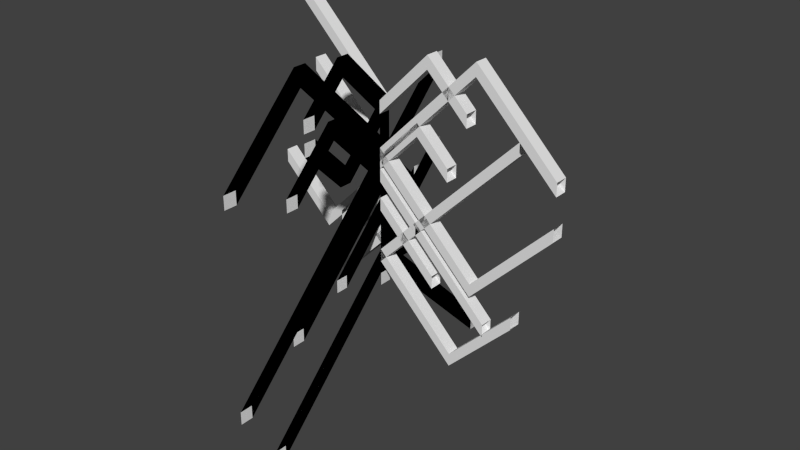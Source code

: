 # Source: Random2.blend  (saved by Blender 2.58.1; exported with 4.5.12 LTS)
import bpy
from mathutils import Matrix  # noqa: F401  (used for matrix-valued properties, if any)

bpy.ops.wm.read_factory_settings(use_empty=True)
scene = bpy.context.scene
scene.name = 'Scene'

# ---- collections
col_collection_1 = bpy.data.collections.new('Collection 1'); scene.collection.children.link(col_collection_1)

# ---- world
world_world = bpy.data.worlds.new('World'); scene.world = world_world
world_world.color = (0.05088, 0.05088, 0.05088)
world_world.use_sun_shadow = False
world_world.sun_shadow_jitter_overblur = 0.0
world_world.cycles.sampling_method = 'MANUAL'
world_world.cycles.sample_map_resolution = 256

# ---- meshes
me_randomtree3 = bpy.data.meshes.new('RandomTree3')
me_randomtree3.from_pydata([(0.0, 0.0, 0.0), (0.0, 2.0, 0.0), (0.0, 2.0, 0.0), (0.0, 3.6, 1.6), (0.0, 3.6, 1.6), (0.0, 2.32, 2.88), (0.0, 2.0, 0.0), (0.0, 0.4, 1.6), (0.0, 0.4, 1.6), (0.0, -0.88, 2.88), (0.0, 2.0, 0.0), (1.6, 0.4, 0.0), (1.6, 0.4, 0.0), (2.88, 1.68, 0.0), (0.0, 2.0, 0.0), (1.6, 3.6, 0.0), (1.6, 3.6, 0.0), (2.88, 2.32, 0.0), (0.0, 2.0, 0.0), (0.0, 0.4, 0.0), (0.0, 2.0, 0.0), (0.0, 0.4, 0.0), (0.0, 0.4, 0.0), (0.0, -0.88, -1.28), (0.0, -0.88, -1.28), (0.0, -1.904, -2.304), (0.0, 0.4, 0.0), (0.0, -0.88, 1.28), (0.0, -0.88, 1.28), (0.0, -1.904, 2.304), (0.0, 0.4, 0.0), (1.28, -0.88, 0.0), (1.28, -0.88, 0.0), (2.304, 0.144, 0.0), (0.0, 0.4, 0.0), (1.28, 1.68, 0.0), (1.28, 1.68, 0.0), (2.304, 2.704, 0.0), (0.0, 0.4, 0.0), (0.0, 1.68, 0.0), (0.0, 0.4, 0.0), (0.0, 1.68, 0.0), (0.0, 1.68, 0.0), (0.0, 2.704, 1.024), (0.0, 2.704, 1.024), (0.0, 1.885, 1.843), (0.0, 1.68, 0.0), (0.0, 0.656, 1.024), (0.0, 0.656, 1.024), (0.0, -0.1632, 1.843), (0.0, 1.68, 0.0), (1.024, 0.656, 0.0), (1.024, 0.656, 0.0), (1.843, -0.1632, 0.0), (0.0, 1.68, 0.0), (-1.024, 0.656, 0.0), (-1.024, 0.656, 0.0), (-1.843, 1.475, 0.0), (0.0, 1.68, 0.0), (0.0, 2.704, 0.0), (0.0, 1.68, 0.0), (0.0, 2.704, 0.0), (0.0, 2.704, 0.0), (0.0, 3.523, 0.8192), (0.0, 3.523, 0.8192), (0.0, 2.868, 1.475), (0.0, 2.704, 0.0), (0.0, 1.885, 0.8192), (0.0, 1.885, 0.8192), (0.0, 2.54, 1.475), (0.0, 2.704, 0.0), (-0.8192, 3.523, 0.0), (-0.8192, 3.523, 0.0), (-1.475, 4.179, 0.0), (0.0, 2.704, 0.0), (0.8192, 3.523, 0.0), (0.8192, 3.523, 0.0), (1.475, 2.868, 0.0), (0.0, 2.704, 0.0), (0.0, 1.885, 0.0), (0.0, 2.704, 0.0), (0.0, 1.885, 0.0), (0.0, 1.885, 0.0), (0.0, 1.229, -0.6554), (0.0, 1.229, -0.6554), (0.0, 1.754, -1.18), (0.0, 1.885, 0.0), (0.0, 2.54, -0.6554), (0.0, 2.54, -0.6554), (0.0, 3.064, -1.18), (0.0, 1.885, 0.0), (-0.6554, 2.54, 0.0), (-0.6554, 2.54, 0.0), (-1.18, 3.064, 0.0), (0.0, 1.885, 0.0), (0.6554, 2.54, 0.0), (0.6554, 2.54, 0.0), (1.18, 2.016, 0.0), (0.0, 1.885, 0.0), (0.0, 1.229, 0.0), (0.0, 1.885, 0.0), (0.0, 1.229, 0.0), (0.0, 1.229, 0.0), (0.0, 0.7052, -0.5243), (0.0, 0.7052, -0.5243), (0.0, 0.2857, -0.9437), (0.0, 1.229, 0.0), (0.0, 0.7052, 0.5243), (0.0, 0.7052, 0.5243), (0.0, 0.2857, 0.9437), (0.0, 1.229, 0.0), (0.5243, 0.7052, 0.0), (0.5243, 0.7052, 0.0), (0.9437, 0.2857, 0.0), (0.0, 1.229, 0.0), (-0.5243, 0.7052, 0.0), (-0.5243, 0.7052, 0.0), (-0.9437, 0.2857, 0.0), (0.0, 1.229, 0.0), (0.0, 0.7052, 0.0), (0.0, 1.229, 0.0), (0.0, 0.7052, 0.0), (0.0, 0.7052, 0.0), (0.0, 0.2857, -0.4194), (0.0, 0.2857, -0.4194), (0.0, 0.6213, -0.755), (0.0, 0.7052, 0.0), (0.0, 1.125, -0.4194), (0.0, 1.125, -0.4194), (0.0, 1.46, -0.755), (0.0, 0.7052, 0.0), (-0.4194, 1.125, 0.0), (-0.4194, 1.125, 0.0), (-0.755, 0.789, 0.0), (0.0, 0.7052, 0.0), (-0.4194, 0.2857, 0.0), (-0.4194, 0.2857, 0.0), (-0.755, -0.04982, 0.0), (0.0, 0.7052, 0.0), (0.0, 0.2857, 0.0), (0.0, 0.7052, 0.0), (0.0, 0.2857, 0.0), (0.0, 0.2857, -0.2), (0.0, 0.7052, -0.2), (0.0, 0.2857, -0.2), (0.0, 0.7052, -0.2), (-0.755, -0.04982, -0.2), (-0.4194, 0.2857, -0.2), (-0.4194, 0.2857, -0.2), (0.0, 0.7052, -0.2), (-0.755, 0.789, -0.2), (-0.4194, 1.125, -0.2), (-0.4194, 1.125, -0.2), (0.0, 0.7052, -0.2), (0.0, 1.46, -0.955), (0.0, 1.125, -0.6194), (0.0, 1.125, -0.6194), (0.0, 0.7052, -0.2), (0.0, 0.6213, -0.955), (0.0, 0.2857, -0.6194), (0.0, 0.2857, -0.6194), (0.0, 0.7052, -0.2), (0.0, 0.7052, -0.2), (0.0, 1.229, -0.2), (0.0, 0.7052, -0.2), (0.0, 1.229, -0.2), (-0.9437, 0.2857, -0.2), (-0.5243, 0.7052, -0.2), (-0.5243, 0.7052, -0.2), (0.0, 1.229, -0.2), (0.9437, 0.2857, -0.2), (0.5243, 0.7052, -0.2), (0.5243, 0.7052, -0.2), (0.0, 1.229, -0.2), (0.0, 0.2857, 0.7437), (0.0, 0.7052, 0.3243), (0.0, 0.7052, 0.3243), (0.0, 1.229, -0.2), (0.0, 0.2857, -1.144), (0.0, 0.7052, -0.7243), (0.0, 0.7052, -0.7243), (0.0, 1.229, -0.2), (0.0, 1.229, -0.2), (0.0, 1.885, -0.2), (0.0, 1.229, -0.2), (0.0, 1.885, -0.2), (1.18, 2.016, -0.2), (0.6554, 2.54, -0.2), (0.6554, 2.54, -0.2), (0.0, 1.885, -0.2), (-1.18, 3.064, -0.2), (-0.6554, 2.54, -0.2), (-0.6554, 2.54, -0.2), (0.0, 1.885, -0.2), (0.0, 3.064, -1.38), (0.0, 2.54, -0.8554), (0.0, 2.54, -0.8554), (0.0, 1.885, -0.2), (0.0, 1.754, -1.38), (0.0, 1.229, -0.8554), (0.0, 1.229, -0.8554), (0.0, 1.885, -0.2), (0.0, 1.885, -0.2), (0.0, 2.704, -0.2), (0.0, 1.885, -0.2), (0.0, 2.704, -0.2), (1.475, 2.868, -0.2), (0.8192, 3.523, -0.2), (0.8192, 3.523, -0.2), (0.0, 2.704, -0.2), (-1.475, 4.179, -0.2), (-0.8192, 3.523, -0.2), (-0.8192, 3.523, -0.2), (0.0, 2.704, -0.2), (0.0, 2.54, 1.275), (0.0, 1.885, 0.6192), (0.0, 1.885, 0.6192), (0.0, 2.704, -0.2), (0.0, 2.868, 1.275), (0.0, 3.523, 0.6192), (0.0, 3.523, 0.6192), (0.0, 2.704, -0.2), (0.0, 2.704, -0.2), (0.0, 1.68, -0.2), (0.0, 2.704, -0.2), (0.0, 1.68, -0.2), (-1.843, 1.475, -0.2), (-1.024, 0.656, -0.2), (-1.024, 0.656, -0.2), (0.0, 1.68, -0.2), (1.843, -0.1632, -0.2), (1.024, 0.656, -0.2), (1.024, 0.656, -0.2), (0.0, 1.68, -0.2), (0.0, -0.1632, 1.643), (0.0, 0.656, 0.824), (0.0, 0.656, 0.824), (0.0, 1.68, -0.2), (0.0, 1.885, 1.643), (0.0, 2.704, 0.824), (0.0, 2.704, 0.824), (0.0, 1.68, -0.2), (0.0, 1.68, -0.2), (0.0, 0.4, -0.2), (0.0, 1.68, -0.2), (0.0, 0.4, -0.2), (2.304, 2.704, -0.2), (1.28, 1.68, -0.2), (1.28, 1.68, -0.2), (0.0, 0.4, -0.2), (2.304, 0.144, -0.2), (1.28, -0.88, -0.2), (1.28, -0.88, -0.2), (0.0, 0.4, -0.2), (0.0, -1.904, 2.104), (0.0, -0.88, 1.08), (0.0, -0.88, 1.08), (0.0, 0.4, -0.2), (0.0, -1.904, -2.504), (0.0, -0.88, -1.48), (0.0, -0.88, -1.48), (0.0, 0.4, -0.2), (0.0, 0.4, -0.2), (0.0, 2.0, -0.2), (0.0, 0.4, -0.2), (0.0, 2.0, -0.2), (2.88, 2.32, -0.2), (1.6, 3.6, -0.2), (1.6, 3.6, -0.2), (0.0, 2.0, -0.2), (2.88, 1.68, -0.2), (1.6, 0.4, -0.2), (1.6, 0.4, -0.2), (0.0, 2.0, -0.2), (0.0, -0.88, 2.68), (0.0, 0.4, 1.4), (0.0, 0.4, 1.4), (0.0, 2.0, -0.2), (0.0, 2.32, 2.68), (0.0, 3.6, 1.4), (0.0, 3.6, 1.4), (0.0, 2.0, -0.2), (0.0, 2.0, -0.2), (0.0, -3.258e-08, -0.2), (0.0, 0.2, -0.2), (0.0, 2.2, -0.2), (0.0, 2.2, -0.2), (0.0, 3.8, 1.4), (0.0, 3.8, 1.4), (0.0, 2.52, 2.68), (0.0, 2.2, -0.2), (0.0, 0.6, 1.4), (0.0, 0.6, 1.4), (0.0, -0.68, 2.68), (0.0, 2.2, -0.2), (1.6, 0.6, -0.2), (1.6, 0.6, -0.2), (2.88, 1.88, -0.2), (0.0, 2.2, -0.2), (1.6, 3.8, -0.2), (1.6, 3.8, -0.2), (2.88, 2.52, -0.2), (0.0, 2.2, -0.2), (0.0, 0.6, -0.2), (0.0, 2.2, -0.2), (0.0, 0.6, -0.2), (0.0, 0.6, -0.2), (0.0, -0.68, -1.48), (0.0, -0.68, -1.48), (0.0, -1.704, -2.504), (0.0, 0.6, -0.2), (0.0, -0.68, 1.08), (0.0, -0.68, 1.08), (0.0, -1.704, 2.104), (0.0, 0.6, -0.2), (1.28, -0.68, -0.2), (1.28, -0.68, -0.2), (2.304, 0.344, -0.2), (0.0, 0.6, -0.2), (1.28, 1.88, -0.2), (1.28, 1.88, -0.2), (2.304, 2.904, -0.2), (0.0, 0.6, -0.2), (0.0, 1.88, -0.2), (0.0, 0.6, -0.2), (0.0, 1.88, -0.2), (0.0, 1.88, -0.2), (0.0, 2.904, 0.824), (0.0, 2.904, 0.824), (0.0, 2.085, 1.643), (0.0, 1.88, -0.2), (0.0, 0.856, 0.824), (0.0, 0.856, 0.824), (0.0, 0.0368, 1.643), (0.0, 1.88, -0.2), (1.024, 0.856, -0.2), (1.024, 0.856, -0.2), (1.843, 0.0368, -0.2), (0.0, 1.88, -0.2), (-1.024, 0.856, -0.2), (-1.024, 0.856, -0.2), (-1.843, 1.675, -0.2), (0.0, 1.88, -0.2), (0.0, 2.904, -0.2), (0.0, 1.88, -0.2), (0.0, 2.904, -0.2), (0.0, 2.904, -0.2), (0.0, 3.723, 0.6192), (0.0, 3.723, 0.6192), (0.0, 3.068, 1.275), (0.0, 2.904, -0.2), (0.0, 2.085, 0.6192), (0.0, 2.085, 0.6192), (0.0, 2.74, 1.275), (0.0, 2.904, -0.2), (-0.8192, 3.723, -0.2), (-0.8192, 3.723, -0.2), (-1.475, 4.379, -0.2), (0.0, 2.904, -0.2), (0.8192, 3.723, -0.2), (0.8192, 3.723, -0.2), (1.475, 3.068, -0.2), (0.0, 2.904, -0.2), (0.0, 2.085, -0.2), (0.0, 2.904, -0.2), (0.0, 2.085, -0.2), (0.0, 2.085, -0.2), (0.0, 1.429, -0.8554), (0.0, 1.429, -0.8554), (0.0, 1.954, -1.38), (0.0, 2.085, -0.2), (0.0, 2.74, -0.8554), (0.0, 2.74, -0.8554), (0.0, 3.264, -1.38), (0.0, 2.085, -0.2), (-0.6554, 2.74, -0.2), (-0.6554, 2.74, -0.2), (-1.18, 3.264, -0.2), (0.0, 2.085, -0.2), (0.6554, 2.74, -0.2), (0.6554, 2.74, -0.2), (1.18, 2.216, -0.2), (0.0, 2.085, -0.2), (0.0, 1.429, -0.2), (0.0, 2.085, -0.2), (0.0, 1.429, -0.2), (0.0, 1.429, -0.2), (0.0, 0.9052, -0.7243), (0.0, 0.9052, -0.7243), (0.0, 0.4857, -1.144), (0.0, 1.429, -0.2), (0.0, 0.9052, 0.3243), (0.0, 0.9052, 0.3243), (0.0, 0.4857, 0.7437), (0.0, 1.429, -0.2), (0.5243, 0.9052, -0.2), (0.5243, 0.9052, -0.2), (0.9437, 0.4857, -0.2), (0.0, 1.429, -0.2), (-0.5243, 0.9052, -0.2), (-0.5243, 0.9052, -0.2), (-0.9437, 0.4857, -0.2), (0.0, 1.429, -0.2), (0.0, 0.9052, -0.2), (0.0, 1.429, -0.2), (0.0, 0.9052, -0.2), (0.0, 0.9052, -0.2), (0.0, 0.4857, -0.6194), (0.0, 0.4857, -0.6194), (0.0, 0.8213, -0.955), (0.0, 0.9052, -0.2), (0.0, 1.325, -0.6194), (0.0, 1.325, -0.6194), (0.0, 1.66, -0.955), (0.0, 0.9052, -0.2), (-0.4194, 1.325, -0.2), (-0.4194, 1.325, -0.2), (-0.755, 0.989, -0.2), (0.0, 0.9052, -0.2), (-0.4194, 0.4857, -0.2), (-0.4194, 0.4857, -0.2), (-0.755, 0.1502, -0.2), (0.0, 0.9052, -0.2), (0.0, 0.4857, -0.2), (0.0, 0.9052, -0.2), (0.0, 0.4857, -0.2), (0.0, 0.4857, -0.2), (0.0, 0.9052, -0.2), (0.0, 0.4857, -0.2), (0.0, 0.9052, -0.2), (-0.755, 0.1502, -0.2), (-0.4194, 0.4857, -0.2), (-0.4194, 0.4857, -0.2), (0.0, 0.9052, -0.2), (-0.755, 0.989, -0.2), (-0.4194, 1.325, -0.2), (-0.4194, 1.325, -0.2), (0.0, 0.9052, -0.2), (0.0, 1.66, -0.955), (0.0, 1.325, -0.6194), (0.0, 1.325, -0.6194), (0.0, 0.9052, -0.2), (0.0, 0.8213, -0.955), (0.0, 0.4857, -0.6194), (0.0, 0.4857, -0.6194), (0.0, 0.9052, -0.2), (0.0, 0.9052, -0.2), (0.0, 1.429, -0.2), (0.0, 0.9052, -0.2), (0.0, 1.429, -0.2), (-0.9437, 0.4857, -0.2), (-0.5243, 0.9052, -0.2), (-0.5243, 0.9052, -0.2), (0.0, 1.429, -0.2), (0.9437, 0.4857, -0.2), (0.5243, 0.9052, -0.2), (0.5243, 0.9052, -0.2), (0.0, 1.429, -0.2), (0.0, 0.4857, 0.7437), (0.0, 0.9052, 0.3243), (0.0, 0.9052, 0.3243), (0.0, 1.429, -0.2), (0.0, 0.4857, -1.144), (0.0, 0.9052, -0.7243), (0.0, 0.9052, -0.7243), (0.0, 1.429, -0.2), (0.0, 1.429, -0.2), (0.0, 2.085, -0.2), (0.0, 1.429, -0.2), (0.0, 2.085, -0.2), (1.18, 2.216, -0.2), (0.6554, 2.74, -0.2), (0.6554, 2.74, -0.2), (0.0, 2.085, -0.2), (-1.18, 3.264, -0.2), (-0.6554, 2.74, -0.2), (-0.6554, 2.74, -0.2), (0.0, 2.085, -0.2), (0.0, 3.264, -1.38), (0.0, 2.74, -0.8554), (0.0, 2.74, -0.8554), (0.0, 2.085, -0.2), (0.0, 1.954, -1.38), (0.0, 1.429, -0.8554), (0.0, 1.429, -0.8554), (0.0, 2.085, -0.2), (0.0, 2.085, -0.2), (0.0, 2.904, -0.2), (0.0, 2.085, -0.2), (0.0, 2.904, -0.2), (1.475, 3.068, -0.2), (0.8192, 3.723, -0.2), (0.8192, 3.723, -0.2), (0.0, 2.904, -0.2), (-1.475, 4.379, -0.2), (-0.8192, 3.723, -0.2), (-0.8192, 3.723, -0.2), (0.0, 2.904, -0.2), (0.0, 2.74, 1.275), (0.0, 2.085, 0.6192), (0.0, 2.085, 0.6192), (0.0, 2.904, -0.2), (0.0, 3.068, 1.275), (0.0, 3.723, 0.6192), (0.0, 3.723, 0.6192), (0.0, 2.904, -0.2), (0.0, 2.904, -0.2), (0.0, 1.88, -0.2), (0.0, 2.904, -0.2), (0.0, 1.88, -0.2), (-1.843, 1.675, -0.2), (-1.024, 0.856, -0.2), (-1.024, 0.856, -0.2), (0.0, 1.88, -0.2), (1.843, 0.0368, -0.2), (1.024, 0.856, -0.2), (1.024, 0.856, -0.2), (0.0, 1.88, -0.2), (0.0, 0.0368, 1.643), (0.0, 0.856, 0.824), (0.0, 0.856, 0.824), (0.0, 1.88, -0.2), (0.0, 2.085, 1.643), (0.0, 2.904, 0.824), (0.0, 2.904, 0.824), (0.0, 1.88, -0.2), (0.0, 1.88, -0.2), (0.0, 0.6, -0.2), (0.0, 1.88, -0.2), (0.0, 0.6, -0.2), (2.304, 2.904, -0.2), (1.28, 1.88, -0.2), (1.28, 1.88, -0.2), (0.0, 0.6, -0.2), (2.304, 0.344, -0.2), (1.28, -0.68, -0.2), (1.28, -0.68, -0.2), (0.0, 0.6, -0.2), (0.0, -1.704, 2.104), (0.0, -0.68, 1.08), (0.0, -0.68, 1.08), (0.0, 0.6, -0.2), (0.0, -1.704, -2.504), (0.0, -0.68, -1.48), (0.0, -0.68, -1.48), (0.0, 0.6, -0.2), (0.0, 0.6, -0.2), (0.0, 2.2, -0.2), (0.0, 0.6, -0.2), (0.0, 2.2, -0.2), (2.88, 2.52, -0.2), (1.6, 3.8, -0.2), (1.6, 3.8, -0.2), (0.0, 2.2, -0.2), (2.88, 1.88, -0.2), (1.6, 0.6, -0.2), (1.6, 0.6, -0.2), (0.0, 2.2, -0.2), (0.0, -0.68, 2.68), (0.0, 0.6, 1.4), (0.0, 0.6, 1.4), (0.0, 2.2, -0.2), (0.0, 2.52, 2.68), (0.0, 3.8, 1.4), (0.0, 3.8, 1.4), (0.0, 2.2, -0.2), (0.0, 2.2, -0.2), (0.0, 0.2, -0.2), (0.0, 0.2, -2.98e-08), (0.0, 2.2, -2.98e-08), (0.0, 2.2, -2.98e-08), (0.0, 3.8, 1.6), (0.0, 3.8, 1.6), (0.0, 2.52, 2.88), (0.0, 2.2, -2.98e-08), (0.0, 0.6, 1.6), (0.0, 0.6, 1.6), (0.0, -0.68, 2.88), (0.0, 2.2, -2.98e-08), (1.6, 0.6, -2.98e-08), (1.6, 0.6, -2.98e-08), (2.88, 1.88, -2.98e-08), (0.0, 2.2, -2.98e-08), (1.6, 3.8, -2.98e-08), (1.6, 3.8, -2.98e-08), (2.88, 2.52, -2.98e-08), (0.0, 2.2, -2.98e-08), (0.0, 0.6, -2.98e-08), (0.0, 2.2, -2.98e-08), (0.0, 0.6, -2.98e-08), (0.0, 0.6, -2.98e-08), (0.0, -0.68, -1.28), (0.0, -0.68, -1.28), (0.0, -1.704, -2.304), (0.0, 0.6, -2.98e-08), (0.0, -0.68, 1.28), (0.0, -0.68, 1.28), (0.0, -1.704, 2.304), (0.0, 0.6, -2.98e-08), (1.28, -0.68, -2.98e-08), (1.28, -0.68, -2.98e-08), (2.304, 0.344, -2.98e-08), (0.0, 0.6, -2.98e-08), (1.28, 1.88, -2.98e-08), (1.28, 1.88, -2.98e-08), (2.304, 2.904, -2.98e-08), (0.0, 0.6, -2.98e-08), (0.0, 1.88, -2.98e-08), (0.0, 0.6, -2.98e-08), (0.0, 1.88, -2.98e-08), (0.0, 1.88, -2.98e-08), (0.0, 2.904, 1.024), (0.0, 2.904, 1.024), (0.0, 2.085, 1.843), (0.0, 1.88, -2.98e-08), (0.0, 0.856, 1.024), (0.0, 0.856, 1.024), (0.0, 0.0368, 1.843), (0.0, 1.88, -2.98e-08), (1.024, 0.856, -2.98e-08), (1.024, 0.856, -2.98e-08), (1.843, 0.0368, -2.98e-08), (0.0, 1.88, -2.98e-08), (-1.024, 0.856, -2.98e-08), (-1.024, 0.856, -2.98e-08), (-1.843, 1.675, -2.98e-08), (0.0, 1.88, -2.98e-08), (0.0, 2.904, -2.98e-08), (0.0, 1.88, -2.98e-08), (0.0, 2.904, -2.98e-08), (0.0, 2.904, -2.98e-08), (0.0, 3.723, 0.8192), (0.0, 3.723, 0.8192), (0.0, 3.068, 1.475), (0.0, 2.904, -2.98e-08), (0.0, 2.085, 0.8192), (0.0, 2.085, 0.8192), (0.0, 2.74, 1.475), (0.0, 2.904, -2.98e-08), (-0.8192, 3.723, -2.98e-08), (-0.8192, 3.723, -2.98e-08), (-1.475, 4.379, -2.98e-08), (0.0, 2.904, -2.98e-08), (0.8192, 3.723, -2.98e-08), (0.8192, 3.723, -2.98e-08), (1.475, 3.068, -2.98e-08), (0.0, 2.904, -2.98e-08), (0.0, 2.085, -2.98e-08), (0.0, 2.904, -2.98e-08), (0.0, 2.085, -2.98e-08), (0.0, 2.085, -2.98e-08), (0.0, 1.429, -0.6554), (0.0, 1.429, -0.6554), (0.0, 1.954, -1.18), (0.0, 2.085, -2.98e-08), (0.0, 2.74, -0.6554), (0.0, 2.74, -0.6554), (0.0, 3.264, -1.18), (0.0, 2.085, -2.98e-08), (-0.6554, 2.74, -2.98e-08), (-0.6554, 2.74, -2.98e-08), (-1.18, 3.264, -2.98e-08), (0.0, 2.085, -2.98e-08), (0.6554, 2.74, -2.98e-08), (0.6554, 2.74, -2.98e-08), (1.18, 2.216, -2.98e-08), (0.0, 2.085, -2.98e-08), (0.0, 1.429, -2.98e-08), (0.0, 2.085, -2.98e-08), (0.0, 1.429, -2.98e-08), (0.0, 1.429, -2.98e-08), (0.0, 0.9052, -0.5243), (0.0, 0.9052, -0.5243), (0.0, 0.4857, -0.9437), (0.0, 1.429, -2.98e-08), (0.0, 0.9052, 0.5243), (0.0, 0.9052, 0.5243), (0.0, 0.4857, 0.9437), (0.0, 1.429, -2.98e-08), (0.5243, 0.9052, -2.98e-08), (0.5243, 0.9052, -2.98e-08), (0.9437, 0.4857, -2.98e-08), (0.0, 1.429, -2.98e-08), (-0.5243, 0.9052, -2.98e-08), (-0.5243, 0.9052, -2.98e-08), (-0.9437, 0.4857, -2.98e-08), (0.0, 1.429, -2.98e-08), (0.0, 0.9052, -2.98e-08), (0.0, 1.429, -2.98e-08), (0.0, 0.9052, -2.98e-08), (0.0, 0.9052, -2.98e-08), (0.0, 0.4857, -0.4194), (0.0, 0.4857, -0.4194), (0.0, 0.8213, -0.755), (0.0, 0.9052, -2.98e-08), (0.0, 1.325, -0.4194), (0.0, 1.325, -0.4194), (0.0, 1.66, -0.755), (0.0, 0.9052, -2.98e-08), (-0.4194, 1.325, -2.98e-08), (-0.4194, 1.325, -2.98e-08), (-0.755, 0.989, -2.98e-08), (0.0, 0.9052, -2.98e-08), (-0.4194, 0.4857, -2.98e-08), (-0.4194, 0.4857, -2.98e-08), (-0.755, 0.1502, -2.98e-08), (0.0, 0.9052, -2.98e-08), (0.0, 0.4857, -2.98e-08), (0.0, 0.9052, -2.98e-08), (0.0, 0.4857, -2.98e-08), (0.0, 0.2857, 2.782e-09), (0.0, 0.7052, 2.782e-09), (0.0, 0.2857, 2.782e-09), (0.0, 0.7052, 2.782e-09), (-0.755, -0.04982, 2.782e-09), (-0.4194, 0.2857, 2.782e-09), (-0.4194, 0.2857, 2.782e-09), (0.0, 0.7052, 2.782e-09), (-0.755, 0.789, 2.782e-09), (-0.4194, 1.125, 2.782e-09), (-0.4194, 1.125, 2.782e-09), (0.0, 0.7052, 2.782e-09), (0.0, 1.46, -0.755), (0.0, 1.125, -0.4194), (0.0, 1.125, -0.4194), (0.0, 0.7052, 2.782e-09), (0.0, 0.6213, -0.755), (0.0, 0.2857, -0.4194), (0.0, 0.2857, -0.4194), (0.0, 0.7052, 2.782e-09), (0.0, 0.7052, 2.782e-09), (0.0, 1.229, 2.782e-09), (0.0, 0.7052, 2.782e-09), (0.0, 1.229, 2.782e-09), (-0.9437, 0.2857, 2.782e-09), (-0.5243, 0.7052, 2.782e-09), (-0.5243, 0.7052, 2.782e-09), (0.0, 1.229, 2.782e-09), (0.9437, 0.2857, 2.782e-09), (0.5243, 0.7052, 2.782e-09), (0.5243, 0.7052, 2.782e-09), (0.0, 1.229, 2.782e-09), (0.0, 0.2857, 0.9437), (0.0, 0.7052, 0.5243), (0.0, 0.7052, 0.5243), (0.0, 1.229, 2.782e-09), (0.0, 0.2857, -0.9437), (0.0, 0.7052, -0.5243), (0.0, 0.7052, -0.5243), (0.0, 1.229, 2.782e-09), (0.0, 1.229, 2.782e-09), (0.0, 1.885, 2.782e-09), (0.0, 1.229, 2.782e-09), (0.0, 1.885, 2.782e-09), (1.18, 2.016, 2.782e-09), (0.6554, 2.54, 2.782e-09), (0.6554, 2.54, 2.782e-09), (0.0, 1.885, 2.782e-09), (-1.18, 3.064, 2.782e-09), (-0.6554, 2.54, 2.782e-09), (-0.6554, 2.54, 2.782e-09), (0.0, 1.885, 2.782e-09), (0.0, 3.064, -1.18), (0.0, 2.54, -0.6554), (0.0, 2.54, -0.6554), (0.0, 1.885, 2.782e-09), (0.0, 1.754, -1.18), (0.0, 1.229, -0.6554), (0.0, 1.229, -0.6554), (0.0, 1.885, 2.782e-09), (0.0, 1.885, 2.782e-09), (0.0, 2.704, 2.782e-09), (0.0, 1.885, 2.782e-09), (0.0, 2.704, 2.782e-09), (1.475, 2.868, 2.782e-09), (0.8192, 3.523, 2.782e-09), (0.8192, 3.523, 2.782e-09), (0.0, 2.704, 2.782e-09), (-1.475, 4.179, 2.782e-09), (-0.8192, 3.523, 2.782e-09), (-0.8192, 3.523, 2.782e-09), (0.0, 2.704, 2.782e-09), (0.0, 2.54, 1.475), (0.0, 1.885, 0.8192), (0.0, 1.885, 0.8192), (0.0, 2.704, 2.782e-09), (0.0, 2.868, 1.475), (0.0, 3.523, 0.8192), (0.0, 3.523, 0.8192), (0.0, 2.704, 2.782e-09), (0.0, 2.704, 2.782e-09), (0.0, 1.68, 2.782e-09), (0.0, 2.704, 2.782e-09), (0.0, 1.68, 2.782e-09), (-1.843, 1.475, 2.782e-09), (-1.024, 0.656, 2.782e-09), (-1.024, 0.656, 2.782e-09), (0.0, 1.68, 2.782e-09), (1.843, -0.1632, 2.782e-09), (1.024, 0.656, 2.782e-09), (1.024, 0.656, 2.782e-09), (0.0, 1.68, 2.782e-09), (0.0, -0.1632, 1.843), (0.0, 0.656, 1.024), (0.0, 0.656, 1.024), (0.0, 1.68, 2.782e-09), (0.0, 1.885, 1.843), (0.0, 2.704, 1.024), (0.0, 2.704, 1.024), (0.0, 1.68, 2.782e-09), (0.0, 1.68, 2.782e-09), (0.0, 0.4, 2.782e-09), (0.0, 1.68, 2.782e-09), (0.0, 0.4, 2.782e-09), (2.304, 2.704, 2.782e-09), (1.28, 1.68, 2.782e-09), (1.28, 1.68, 2.782e-09), (0.0, 0.4, 2.782e-09), (2.304, 0.144, 2.782e-09), (1.28, -0.88, 2.782e-09), (1.28, -0.88, 2.782e-09), (0.0, 0.4, 2.782e-09), (0.0, -1.904, 2.304), (0.0, -0.88, 1.28), (0.0, -0.88, 1.28), (0.0, 0.4, 2.782e-09), (0.0, -1.904, -2.304), (0.0, -0.88, -1.28), (0.0, -0.88, -1.28), (0.0, 0.4, 2.782e-09), (0.0, 0.4, 2.782e-09), (0.0, 2.0, 2.782e-09), (0.0, 0.4, 2.782e-09), (0.0, 2.0, 2.782e-09), (2.88, 2.32, 2.782e-09), (1.6, 3.6, 2.782e-09), (1.6, 3.6, 2.782e-09), (0.0, 2.0, 2.782e-09), (2.88, 1.68, 2.782e-09), (1.6, 0.4, 2.782e-09), (1.6, 0.4, 2.782e-09), (0.0, 2.0, 2.782e-09), (0.0, -0.88, 2.88), (0.0, 0.4, 1.6), (0.0, 0.4, 1.6), (0.0, 2.0, 2.782e-09), (0.0, 2.32, 2.88), (0.0, 3.6, 1.6), (0.0, 3.6, 1.6), (0.0, 2.0, 2.782e-09), (0.0, 2.0, 2.782e-09), (0.0, 0.0, 2.782e-09)], [], [(127, 126, 157, 156), (137, 136, 147, 146), (101, 100, 183, 182), (79, 78, 205, 204), (13, 12, 271, 270), (113, 112, 171, 170), (23, 22, 261, 260), (57, 56, 227, 226), (133, 132, 151, 150), (123, 122, 161, 160), (55, 54, 229, 228), (27, 26, 257, 256), (1, 0, 283, 282), (29, 28, 255, 254), (61, 60, 223, 222), (51, 50, 233, 232), (105, 104, 179, 178), (25, 24, 259, 258), (65, 64, 219, 218), (11, 10, 273, 272), (47, 46, 237, 236), (31, 30, 253, 252), (83, 82, 201, 200), (141, 140, 143, 142), (53, 52, 231, 230), (115, 114, 169, 168), (63, 62, 221, 220), (129, 128, 155, 154), (109, 108, 175, 174), (21, 20, 263, 262), (19, 18, 265, 264), (93, 92, 191, 190), (3, 2, 281, 280), (111, 110, 173, 172), (81, 80, 203, 202), (119, 118, 165, 164), (107, 106, 177, 176), (97, 96, 187, 186), (35, 34, 249, 248), (17, 16, 267, 266), (87, 86, 197, 196), (7, 6, 277, 276), (59, 58, 225, 224), (67, 66, 217, 216), (91, 90, 193, 192), (103, 102, 181, 180), (15, 14, 269, 268), (41, 40, 243, 242), (139, 138, 145, 144), (95, 94, 189, 188), (33, 32, 251, 250), (9, 8, 275, 274), (131, 130, 153, 152), (71, 70, 213, 212), (77, 76, 207, 206), (121, 120, 163, 162), (5, 4, 279, 278), (85, 84, 199, 198), (89, 88, 195, 194), (117, 116, 167, 166), (45, 44, 239, 238), (99, 98, 185, 184), (73, 72, 211, 210), (37, 36, 247, 246), (75, 74, 209, 208), (135, 134, 149, 148), (125, 124, 159, 158), (69, 68, 215, 214), (39, 38, 245, 244), (43, 42, 241, 240), (49, 48, 235, 234), (234, 235, 332, 333), (240, 241, 326, 327), (244, 245, 322, 323), (214, 215, 352, 353), (158, 159, 408, 409), (148, 149, 418, 419), (208, 209, 358, 359), (246, 247, 320, 321), (210, 211, 356, 357), (184, 185, 382, 383), (238, 239, 328, 329), (166, 167, 400, 401), (194, 195, 372, 373), (198, 199, 368, 369), (278, 279, 288, 289), (162, 163, 404, 405), (206, 207, 360, 361), (212, 213, 354, 355), (152, 153, 414, 415), (274, 275, 292, 293), (250, 251, 316, 317), (188, 189, 378, 379), (144, 145, 422, 423), (242, 243, 324, 325), (268, 269, 298, 299), (180, 181, 386, 387), (192, 193, 374, 375), (216, 217, 350, 351), (224, 225, 342, 343), (276, 277, 290, 291), (196, 197, 370, 371), (266, 267, 300, 301), (248, 249, 318, 319), (186, 187, 380, 381), (176, 177, 390, 391), (164, 165, 402, 403), (202, 203, 364, 365), (172, 173, 394, 395), (280, 281, 286, 287), (190, 191, 376, 377), (264, 265, 302, 303), (262, 263, 304, 305), (174, 175, 392, 393), (154, 155, 412, 413), (220, 221, 346, 347), (168, 169, 398, 399), (230, 231, 336, 337), (142, 143, 424, 425), (200, 201, 366, 367), (252, 253, 314, 315), (236, 237, 330, 331), (272, 273, 294, 295), (218, 219, 348, 349), (258, 259, 308, 309), (178, 179, 388, 389), (232, 233, 334, 335), (222, 223, 344, 345), (254, 255, 312, 313), (282, 283, 284, 285), (256, 257, 310, 311), (228, 229, 338, 339), (160, 161, 406, 407), (150, 151, 416, 417), (226, 227, 340, 341), (260, 261, 306, 307), (170, 171, 396, 397), (270, 271, 296, 297), (204, 205, 362, 363), (182, 183, 384, 385), (146, 147, 420, 421), (156, 157, 410, 411), (411, 410, 441, 440), (421, 420, 431, 430), (385, 384, 467, 466), (363, 362, 489, 488), (297, 296, 555, 554), (397, 396, 455, 454), (307, 306, 545, 544), (341, 340, 511, 510), (417, 416, 435, 434), (407, 406, 445, 444), (339, 338, 513, 512), (311, 310, 541, 540), (285, 284, 567, 566), (313, 312, 539, 538), (345, 344, 507, 506), (335, 334, 517, 516), (389, 388, 463, 462), (309, 308, 543, 542), (349, 348, 503, 502), (295, 294, 557, 556), (331, 330, 521, 520), (315, 314, 537, 536), (367, 366, 485, 484), (425, 424, 427, 426), (337, 336, 515, 514), (399, 398, 453, 452), (347, 346, 505, 504), (413, 412, 439, 438), (393, 392, 459, 458), (305, 304, 547, 546), (303, 302, 549, 548), (377, 376, 475, 474), (287, 286, 565, 564), (395, 394, 457, 456), (365, 364, 487, 486), (403, 402, 449, 448), (391, 390, 461, 460), (381, 380, 471, 470), (319, 318, 533, 532), (301, 300, 551, 550), (371, 370, 481, 480), (291, 290, 561, 560), (343, 342, 509, 508), (351, 350, 501, 500), (375, 374, 477, 476), (387, 386, 465, 464), (299, 298, 553, 552), (325, 324, 527, 526), (423, 422, 429, 428), (379, 378, 473, 472), (317, 316, 535, 534), (293, 292, 559, 558), (415, 414, 437, 436), (355, 354, 497, 496), (361, 360, 491, 490), (405, 404, 447, 446), (289, 288, 563, 562), (369, 368, 483, 482), (373, 372, 479, 478), (401, 400, 451, 450), (329, 328, 523, 522), (383, 382, 469, 468), (357, 356, 495, 494), (321, 320, 531, 530), (359, 358, 493, 492), (419, 418, 433, 432), (409, 408, 443, 442), (353, 352, 499, 498), (323, 322, 529, 528), (327, 326, 525, 524), (333, 332, 519, 518), (518, 519, 616, 617), (524, 525, 610, 611), (528, 529, 606, 607), (498, 499, 636, 637), (442, 443, 692, 693), (432, 433, 702, 703), (492, 493, 642, 643), (530, 531, 604, 605), (494, 495, 640, 641), (468, 469, 666, 667), (522, 523, 612, 613), (450, 451, 684, 685), (478, 479, 656, 657), (482, 483, 652, 653), (562, 563, 572, 573), (446, 447, 688, 689), (490, 491, 644, 645), (496, 497, 638, 639), (436, 437, 698, 699), (558, 559, 576, 577), (534, 535, 600, 601), (472, 473, 662, 663), (428, 429, 706, 707), (526, 527, 608, 609), (552, 553, 582, 583), (464, 465, 670, 671), (476, 477, 658, 659), (500, 501, 634, 635), (508, 509, 626, 627), (560, 561, 574, 575), (480, 481, 654, 655), (550, 551, 584, 585), (532, 533, 602, 603), (470, 471, 664, 665), (460, 461, 674, 675), (448, 449, 686, 687), (486, 487, 648, 649), (456, 457, 678, 679), (564, 565, 570, 571), (474, 475, 660, 661), (548, 549, 586, 587), (546, 547, 588, 589), (458, 459, 676, 677), (438, 439, 696, 697), (504, 505, 630, 631), (452, 453, 682, 683), (514, 515, 620, 621), (426, 427, 708, 709), (484, 485, 650, 651), (536, 537, 598, 599), (520, 521, 614, 615), (556, 557, 578, 579), (502, 503, 632, 633), (542, 543, 592, 593), (462, 463, 672, 673), (516, 517, 618, 619), (506, 507, 628, 629), (538, 539, 596, 597), (566, 567, 568, 569), (540, 541, 594, 595), (512, 513, 622, 623), (444, 445, 690, 691), (434, 435, 700, 701), (510, 511, 624, 625), (544, 545, 590, 591), (454, 455, 680, 681), (554, 555, 580, 581), (488, 489, 646, 647), (466, 467, 668, 669), (430, 431, 704, 705), (440, 441, 694, 695), (695, 694, 725, 724), (705, 704, 715, 714), (669, 668, 751, 750), (647, 646, 773, 772), (581, 580, 839, 838), (681, 680, 739, 738), (591, 590, 829, 828), (625, 624, 795, 794), (701, 700, 719, 718), (691, 690, 729, 728), (623, 622, 797, 796), (595, 594, 825, 824), (569, 568, 851, 850), (597, 596, 823, 822), (629, 628, 791, 790), (619, 618, 801, 800), (673, 672, 747, 746), (593, 592, 827, 826), (633, 632, 787, 786), (579, 578, 841, 840), (615, 614, 805, 804), (599, 598, 821, 820), (651, 650, 769, 768), (709, 708, 711, 710), (621, 620, 799, 798), (683, 682, 737, 736), (631, 630, 789, 788), (697, 696, 723, 722), (677, 676, 743, 742), (589, 588, 831, 830), (587, 586, 833, 832), (661, 660, 759, 758), (571, 570, 849, 848), (679, 678, 741, 740), (649, 648, 771, 770), (687, 686, 733, 732), (675, 674, 745, 744), (665, 664, 755, 754), (603, 602, 817, 816), (585, 584, 835, 834), (655, 654, 765, 764), (575, 574, 845, 844), (627, 626, 793, 792), (635, 634, 785, 784), (659, 658, 761, 760), (671, 670, 749, 748), (583, 582, 837, 836), (609, 608, 811, 810), (707, 706, 713, 712), (663, 662, 757, 756), (601, 600, 819, 818), (577, 576, 843, 842), (699, 698, 721, 720), (639, 638, 781, 780), (645, 644, 775, 774), (689, 688, 731, 730), (573, 572, 847, 846), (653, 652, 767, 766), (657, 656, 763, 762), (685, 684, 735, 734), (613, 612, 807, 806), (667, 666, 753, 752), (641, 640, 779, 778), (605, 604, 815, 814), (643, 642, 777, 776), (703, 702, 717, 716), (693, 692, 727, 726), (637, 636, 783, 782), (607, 606, 813, 812), (611, 610, 809, 808), (617, 616, 803, 802)])
_uv = me_randomtree3.uv_layers.new(name='UVTex')
_uv.uv.foreach_set('vector', [0.9755, 0.8097, 0.9755, 0.8637, 0.9626, 0.8509, 0.9626, 0.7968, 0.006803, 0.6, 0.04657, 0.6, 0.04656, 0.6168, 0.006784, 0.6167, 0.3875, 0.9098, 0.4272, 0.9116, 0.4267, 0.9237, 0.387, 0.9219, 0.283, 0.8925, 0.3303, 0.8945, 0.3298, 0.9061, 0.2825, 0.9041, 0.4073, 0.2536, 0.4073, 0.08009, 0.4301, 0.08057, 0.4301, 0.2541, 0.9229, 0.999, 0.9229, 0.9481, 0.94, 0.9481, 0.94, 0.999, 0.5005, 0.6097, 0.6586, 0.6099, 0.6455, 0.629, 0.4874, 0.6288, 0.8738, 0.09082, 0.7699, 0.09082, 0.7699, 0.0729, 0.8738, 0.07289, 0.9238, 0.8637, 0.9696, 0.8637, 0.9696, 0.8831, 0.9238, 0.8831, 0.9295, 0.01265, 0.9674, 0.05056, 0.9493, 0.05056, 0.9114, 0.01265, 0.6173, 0.00337, 0.7538, 0.00352, 0.7538, 0.02238, 0.6173, 0.02222, 0.5178, 0.2719, 0.518, 0.109, 0.5377, 0.08937, 0.5375, 0.2522, 0.4603, 0.6159, 0.2585, 0.576, 0.2646, 0.5497, 0.4663, 0.5896, 0.7193, 0.247, 0.7194, 0.1207, 0.7344, 0.1058, 0.7343, 0.2321, 0.4073, 0.07401, 0.2972, 0.2719, 0.2585, 0.2504, 0.3687, 0.0525, 0.6809, 0.763, 0.681, 0.6259, 0.6999, 0.6259, 0.6998, 0.763, 0.8843, 0.8637, 0.9229, 0.9022, 0.9045, 0.9023, 0.8659, 0.8638, 0.7153, 0.3026, 0.7152, 0.4431, 0.6985, 0.429, 0.6987, 0.2885, 0.8378, 0.569, 0.9215, 0.569, 0.9343, 0.5818, 0.8506, 0.5818, 0.3934, 0.5019, 0.3936, 0.2959, 0.4206, 0.2971, 0.4203, 0.5031, 0.4874, 0.7063, 0.62, 0.7064, 0.6357, 0.7221, 0.503, 0.722, 0.6173, 0.2714, 0.6174, 0.1098, 0.6386, 0.1103, 0.6385, 0.2719, 0.8417, 0.8476, 0.8416, 0.933, 0.8286, 0.9199, 0.8287, 0.8346, 0.006591, 0.7169, 0.03281, 0.7183, 0.03218, 0.7308, 0.005958, 0.7294, 0.06056, 0.9081, 0.06056, 0.8022, 0.07885, 0.8022, 0.07885, 0.9081, 0.3335, 0.789, 0.3842, 0.8396, 0.3705, 0.8533, 0.3198, 0.8027, 0.8361, 0.5552, 0.8362, 0.4486, 0.8493, 0.4356, 0.8491, 0.5422, 0.6476, 0.9941, 0.6017, 0.9941, 0.6154, 0.9805, 0.6612, 0.9805, 0.000149, 0.9645, 0.0002094, 0.9096, 0.01332, 0.8965, 0.01326, 0.9514, 0.07235, 0.6992, 0.1576, 0.7161, 0.1553, 0.7273, 0.07006, 0.7104, 0.2725, 0.6185, 0.3578, 0.6354, 0.3555, 0.6466, 0.2702, 0.6297, 0.6608, 0.9332, 0.5892, 0.9332, 0.5892, 0.9139, 0.6608, 0.9138, 0.252, 0.6, 0.04852, 0.6, 0.02356, 0.575, 0.2271, 0.575, 0.1371, 0.8399, 0.1877, 0.7892, 0.2013, 0.8029, 0.1508, 0.8536, 0.4914, 0.8576, 0.5405, 0.8597, 0.54, 0.8717, 0.4908, 0.8697, 0.4904, 0.9259, 0.5254, 0.9276, 0.5247, 0.9409, 0.4898, 0.9393, 0.867, 0.3271, 0.867, 0.2555, 0.8807, 0.2419, 0.8807, 0.3135, 0.7687, 0.7087, 0.8192, 0.658, 0.8329, 0.6716, 0.7823, 0.7223, 0.0, 0.3773, 0.0001911, 0.2038, 0.02296, 0.2043, 0.02277, 0.3778, 0.5241, 0.4593, 0.5241, 0.2917, 0.5461, 0.2921, 0.5461, 0.4598, 0.9264, 0.142, 0.9263, 0.2281, 0.9132, 0.215, 0.9133, 0.1289, 0.0, 0.1002, 0.18, 0.0, 0.2143, 0.009783, 0.03436, 0.11, 0.2585, 0.2753, 0.1484, 0.4731, 0.1098, 0.4516, 0.2199, 0.2538, 0.7953, 0.2274, 0.7954, 0.1176, 0.8088, 0.1042, 0.8087, 0.214, 0.08602, 0.4683, 0.0, 0.4683, 1.151e-08, 0.4498, 0.08602, 0.4498, 0.1559, 0.8942, 0.2275, 0.8942, 0.2138, 0.9079, 0.1422, 0.9079, 0.2585, 0.4901, 0.2585, 0.2793, 0.2861, 0.2805, 0.2861, 0.4913, 0.6164, 0.8561, 0.4874, 0.8062, 0.4951, 0.7861, 0.6242, 0.8359, 0.006591, 0.6621, 0.03281, 0.6635, 0.03218, 0.676, 0.005958, 0.6746, 0.765, 0.9071, 0.6809, 0.9071, 0.6809, 0.889, 0.765, 0.889, 0.7153, 0.4203, 0.7153, 0.2899, 0.7333, 0.2899, 0.7333, 0.4203, 0.4874, 0.5105, 0.6486, 0.5105, 0.668, 0.53, 0.5068, 0.53, 0.7382, 0.9802, 0.6809, 0.9802, 0.6809, 0.9609, 0.7382, 0.9609, 0.4607, 0.8029, 0.4607, 0.9098, 0.4423, 0.9098, 0.4423, 0.8029, 0.8417, 0.8621, 0.8417, 0.7761, 0.8603, 0.7761, 0.8603, 0.8621, 0.5439, 0.002564, 0.5788, 0.004243, 0.5782, 0.01757, 0.5432, 0.01589, 0.05839, 0.6, 0.2196, 0.6, 0.2391, 0.6194, 0.07786, 0.6194, 0.9622, 0.5017, 0.9622, 0.569, 0.9493, 0.5562, 0.9493, 0.4888, 0.06056, 0.8161, 0.06056, 0.8834, 0.04772, 0.8706, 0.04772, 0.8032, 0.9274, 0.115, 0.9783, 0.115, 0.9783, 0.1321, 0.9274, 0.1321, 0.4094, 1.151e-08, 0.515, 0.0, 0.5279, 0.01289, 0.4223, 0.01289, 0.06386, 0.91, 0.1029, 0.9118, 0.1024, 0.9237, 0.06333, 0.922, 0.9394, 0.3427, 0.9395, 0.4259, 0.9215, 0.426, 0.9214, 0.3427, 0.8199, 0.6097, 0.6889, 0.6097, 0.6889, 0.5916, 0.8199, 0.5916, 0.8222, 0.5121, 0.7153, 0.5121, 0.7153, 0.4936, 0.8222, 0.4936, 0.9322, 0.2282, 0.9831, 0.2282, 0.9831, 0.2454, 0.9322, 0.2454, 0.8382, 0.2852, 0.7953, 0.2852, 0.8081, 0.2724, 0.851, 0.2724, 0.8722, 0.7485, 0.8722, 0.664, 0.8851, 0.6511, 0.8851, 0.7356, 0.8099, 0.833, 0.6809, 0.7831, 0.6887, 0.763, 0.8177, 0.8129, 0.4288, 0.789, 0.295, 0.7888, 0.2792, 0.773, 0.4129, 0.7731, 0.7995, 0.4239, 0.7995, 0.3151, 0.8128, 0.3018, 0.8128, 0.4106, 0.8128, 0.4106, 0.8128, 0.3018, 0.8261, 0.2885, 0.8261, 0.3973, 0.4129, 0.7731, 0.2792, 0.773, 0.2926, 0.7572, 0.4264, 0.7573, 0.8177, 0.8129, 0.6887, 0.763, 0.8231, 0.7956, 0.8146, 0.8307, 0.8851, 0.7356, 0.8851, 0.6511, 0.898, 0.664, 0.898, 0.7485, 0.851, 0.2724, 0.8081, 0.2724, 0.8209, 0.2596, 0.8638, 0.2596, 0.9322, 0.2454, 0.9831, 0.2454, 0.9953, 0.2575, 0.9444, 0.2575, 0.8222, 0.4936, 0.7153, 0.4936, 0.7284, 0.4806, 0.8352, 0.4806, 0.8199, 0.5916, 0.6889, 0.5916, 0.702, 0.5761, 0.833, 0.5761, 0.9214, 0.3427, 0.9215, 0.426, 0.9088, 0.4133, 0.9087, 0.33, 0.06333, 0.922, 0.1024, 0.9237, 0.1414, 0.9255, 0.06343, 0.9271, 0.4223, 0.01289, 0.5279, 0.01289, 0.5408, 0.02579, 0.4352, 0.02579, 0.9274, 0.1321, 0.9783, 0.1321, 0.9904, 0.1443, 0.9395, 0.1443, 0.04772, 0.8032, 0.04772, 0.8706, 0.03488, 0.8577, 0.03488, 0.7904, 0.9493, 0.4888, 0.9493, 0.5562, 0.9365, 0.5433, 0.9365, 0.476, 0.07786, 0.6194, 0.2391, 0.6194, 0.2585, 0.6389, 0.09733, 0.6389, 0.5432, 0.01589, 0.5782, 0.01757, 0.6131, 0.01925, 0.5433, 0.02047, 0.8603, 0.8621, 0.8603, 0.7761, 0.8734, 0.763, 0.8734, 0.849, 0.4423, 0.8029, 0.4423, 0.9098, 0.4292, 0.8967, 0.4292, 0.7899, 0.7382, 0.9609, 0.6809, 0.9609, 0.6945, 0.9472, 0.7518, 0.9472, 0.5068, 0.53, 0.668, 0.53, 0.6875, 0.5494, 0.5263, 0.5494, 0.7333, 0.4203, 0.7333, 0.2899, 0.7488, 0.303, 0.7488, 0.4333, 0.765, 0.889, 0.6809, 0.889, 0.6937, 0.8762, 0.7778, 0.8762, 0.005958, 0.6746, 0.03218, 0.676, 0.05839, 0.6773, 0.006009, 0.6781, 0.6242, 0.8359, 0.4951, 0.7861, 0.6296, 0.8187, 0.621, 0.8538, 0.2861, 0.4913, 0.2861, 0.2805, 0.312, 0.2949, 0.312, 0.5057, 0.1422, 0.9079, 0.2138, 0.9079, 0.2275, 0.9215, 0.1559, 0.9215, 0.08602, 0.4498, 1.151e-08, 0.4498, 0.01313, 0.4366, 0.09914, 0.4366, 0.8087, 0.214, 0.8088, 0.1042, 0.8222, 0.09082, 0.8221, 0.2006, 0.2199, 0.2538, 0.1098, 0.4516, 0.1931, 0.2411, 0.2481, 0.2629, 0.03436, 0.11, 0.2143, 0.009783, 0.2487, 0.01957, 0.06872, 0.1198, 0.9133, 0.1289, 0.9132, 0.215, 0.9, 0.2018, 0.9001, 0.1157, 0.5461, 0.4598, 0.5461, 0.2921, 0.5664, 0.2719, 0.5664, 0.4395, 0.02277, 0.3778, 0.02296, 0.2043, 0.0439, 0.2187, 0.04371, 0.3921, 0.7823, 0.7223, 0.8329, 0.6716, 0.8522, 0.6716, 0.8016, 0.7223, 0.8807, 0.3135, 0.8807, 0.2419, 0.8943, 0.2282, 0.8943, 0.2998, 0.4898, 0.9393, 0.5247, 0.9409, 0.5597, 0.9426, 0.4899, 0.9438, 0.4908, 0.8697, 0.54, 0.8717, 0.5892, 0.8738, 0.491, 0.8761, 0.1508, 0.8536, 0.2013, 0.8029, 0.2207, 0.8028, 0.1701, 0.8535, 0.2271, 0.575, 0.02356, 0.575, 0.0375, 0.5501, 0.241, 0.5501, 0.6608, 0.9138, 0.5892, 0.9139, 0.6029, 0.9003, 0.6745, 0.9002, 0.2702, 0.6297, 0.3555, 0.6466, 0.4408, 0.6635, 0.2687, 0.641, 0.07006, 0.7104, 0.1553, 0.7273, 0.2406, 0.7441, 0.06859, 0.7217, 0.01326, 0.9514, 0.01332, 0.8965, 0.02643, 0.8834, 0.02637, 0.9383, 0.6612, 0.9805, 0.6154, 0.9805, 0.6291, 0.9668, 0.6749, 0.9668, 0.8491, 0.5422, 0.8493, 0.4356, 0.8623, 0.4486, 0.8621, 0.5552, 0.3198, 0.8027, 0.3705, 0.8533, 0.3706, 0.8726, 0.3199, 0.822, 0.07885, 0.9081, 0.07885, 0.8022, 0.09178, 0.7892, 0.09178, 0.8952, 0.005958, 0.7294, 0.03218, 0.7308, 0.05839, 0.7321, 0.006009, 0.7329, 0.8287, 0.8346, 0.8286, 0.9199, 0.8156, 0.9329, 0.8157, 0.8476, 0.6385, 0.2719, 0.6386, 0.1103, 0.6582, 0.09082, 0.658, 0.2524, 0.503, 0.722, 0.6357, 0.7221, 0.6514, 0.7379, 0.5187, 0.7377, 0.4203, 0.5031, 0.4206, 0.2971, 0.4458, 0.2719, 0.4456, 0.4779, 0.8506, 0.5818, 0.9343, 0.5818, 0.9471, 0.5946, 0.8633, 0.5946, 0.6987, 0.2885, 0.6985, 0.429, 0.6819, 0.4456, 0.682, 0.3052, 0.8659, 0.8638, 0.9045, 0.9023, 0.9045, 0.9206, 0.8659, 0.8821, 0.6998, 0.763, 0.6999, 0.6259, 0.7162, 0.6097, 0.716, 0.7468, 0.3687, 0.0525, 0.2585, 0.2504, 0.3419, 0.03982, 0.3969, 0.06158, 0.7343, 0.2321, 0.7344, 0.1058, 0.7494, 0.09082, 0.7493, 0.2171, 0.4663, 0.5896, 0.2646, 0.5497, 0.4698, 0.5629, 0.4663, 0.6165, 0.5375, 0.2522, 0.5377, 0.08937, 0.5574, 0.06972, 0.5572, 0.2326, 0.6173, 0.02222, 0.7538, 0.02238, 0.7699, 0.03857, 0.6334, 0.03842, 0.9114, 0.01265, 0.9493, 0.05056, 0.9493, 0.06864, 0.9114, 0.03073, 0.9238, 0.8831, 0.9696, 0.8831, 0.9833, 0.8967, 0.9375, 0.8967, 0.8738, 0.07289, 0.7699, 0.0729, 0.7826, 0.06022, 0.8865, 0.06022, 0.4874, 0.6288, 0.6455, 0.629, 0.6646, 0.6481, 0.5064, 0.6479, 0.94, 0.999, 0.94, 0.9481, 0.9522, 0.9359, 0.9522, 0.9869, 0.4301, 0.2541, 0.4301, 0.08057, 0.451, 0.09492, 0.451, 0.2684, 0.2825, 0.9041, 0.3298, 0.9061, 0.3771, 0.9081, 0.2827, 0.9103, 0.387, 0.9219, 0.4267, 0.9237, 0.4663, 0.9255, 0.3871, 0.9271, 0.006784, 0.6167, 0.04656, 0.6168, 0.05839, 0.6286, 0.01862, 0.6286, 0.9626, 0.7968, 0.9626, 0.8509, 0.9497, 0.838, 0.9497, 0.7839, 0.9497, 0.7839, 0.9497, 0.838, 0.9426, 0.8375, 0.9427, 0.783, 0.01862, 0.6286, 0.05839, 0.6286, 0.05773, 0.6338, 0.01829, 0.6338, 0.3871, 0.9271, 0.4663, 0.9255, 0.4659, 0.9358, 0.3859, 0.9374, 0.2827, 0.9103, 0.3771, 0.9081, 0.3766, 0.9204, 0.2814, 0.9225, 0.451, 0.2684, 0.451, 0.09492, 0.4737, 0.09641, 0.4735, 0.2714, 0.9522, 0.9869, 0.9522, 0.9359, 0.9588, 0.9364, 0.9588, 0.9877, 0.5064, 0.6479, 0.6646, 0.6481, 0.6619, 0.6684, 0.5051, 0.6684, 0.8865, 0.06022, 0.7826, 0.06022, 0.7835, 0.04666, 0.8882, 0.04678, 0.9375, 0.8967, 0.9833, 0.8967, 0.9829, 0.9027, 0.9367, 0.9027, 0.9114, 0.03073, 0.9493, 0.06864, 0.9438, 0.07288, 0.9062, 0.03532, 0.6334, 0.03842, 0.7699, 0.03857, 0.7676, 0.05609, 0.6323, 0.05609, 0.5572, 0.2326, 0.5574, 0.06972, 0.5783, 0.07247, 0.5783, 0.234, 0.4663, 0.6165, 0.4698, 0.5629, 0.4767, 0.5638, 0.4732, 0.6178, 0.7493, 0.2171, 0.7494, 0.09082, 0.7656, 0.09295, 0.7656, 0.2182, 0.3969, 0.06158, 0.3419, 0.03982, 0.3452, 0.03283, 0.4006, 0.05484, 0.716, 0.7468, 0.7162, 0.6097, 0.7338, 0.612, 0.7338, 0.7479, 0.8659, 0.8821, 0.9045, 0.9206, 0.8991, 0.9254, 0.8603, 0.8865, 0.682, 0.3052, 0.6819, 0.4456, 0.6638, 0.4433, 0.6638, 0.304, 0.8633, 0.5946, 0.9471, 0.5946, 0.9464, 0.6055, 0.8619, 0.6054, 0.4456, 0.4779, 0.4458, 0.2719, 0.4723, 0.2753, 0.4723, 0.4796, 0.5187, 0.7377, 0.6514, 0.7379, 0.6491, 0.7549, 0.5176, 0.7549, 0.658, 0.2524, 0.6582, 0.09082, 0.6789, 0.09355, 0.6789, 0.2538, 0.8157, 0.8476, 0.8156, 0.9329, 0.8046, 0.9315, 0.8046, 0.8469, 0.006009, 0.7329, 0.05839, 0.7321, 0.05805, 0.7389, 0.005217, 0.7397, 0.09178, 0.8952, 0.09178, 0.7892, 0.1056, 0.7901, 0.1055, 0.897, 0.3199, 0.822, 0.3706, 0.8726, 0.3635, 0.8788, 0.3124, 0.8277, 0.8621, 0.5552, 0.8623, 0.4486, 0.8759, 0.4504, 0.8759, 0.5561, 0.6749, 0.9668, 0.6291, 0.9668, 0.6295, 0.9608, 0.6757, 0.9609, 0.02637, 0.9383, 0.02643, 0.8834, 0.03348, 0.8843, 0.03348, 0.9388, 0.06859, 0.7217, 0.2406, 0.7441, 0.2362, 0.7664, 0.06275, 0.7436, 0.2687, 0.641, 0.4408, 0.6635, 0.4364, 0.6857, 0.2629, 0.6629, 0.6745, 0.9002, 0.6029, 0.9003, 0.6035, 0.8909, 0.6757, 0.8909, 0.241, 0.5501, 0.0375, 0.5501, 0.03924, 0.5235, 0.2445, 0.5237, 0.1701, 0.8535, 0.2207, 0.8028, 0.2268, 0.8099, 0.1758, 0.861, 0.491, 0.8761, 0.5892, 0.8738, 0.5887, 0.8866, 0.4896, 0.8888, 0.4899, 0.9438, 0.5597, 0.9426, 0.5592, 0.9517, 0.4889, 0.9529, 0.8943, 0.2998, 0.8943, 0.2282, 0.9037, 0.2288, 0.9036, 0.301, 0.8016, 0.7223, 0.8522, 0.6716, 0.8584, 0.6787, 0.8073, 0.7297, 0.04371, 0.3921, 0.0439, 0.2187, 0.06616, 0.2216, 0.06616, 0.3936, 0.5664, 0.4395, 0.5664, 0.2719, 0.5882, 0.2733, 0.5881, 0.4424, 0.9001, 0.1157, 0.9, 0.2018, 0.889, 0.2004, 0.889, 0.115, 0.06872, 0.1198, 0.2487, 0.01957, 0.2585, 0.04434, 0.08019, 0.1439, 0.2481, 0.2629, 0.1931, 0.2411, 0.1964, 0.2341, 0.2519, 0.2561, 0.8221, 0.2006, 0.8222, 0.09082, 0.8363, 0.09267, 0.8363, 0.2016, 0.09914, 0.4366, 0.01313, 0.4366, 0.01456, 0.4256, 0.09986, 0.4255, 0.1559, 0.9215, 0.2275, 0.9215, 0.2269, 0.9309, 0.1546, 0.9308, 0.312, 0.5057, 0.312, 0.2949, 0.3395, 0.2967, 0.3393, 0.5093, 0.621, 0.8538, 0.6296, 0.8187, 0.6341, 0.8201, 0.6254, 0.8555, 0.006009, 0.6781, 0.05839, 0.6773, 0.05805, 0.6841, 0.005217, 0.6849, 0.7778, 0.8762, 0.6937, 0.8762, 0.6951, 0.8654, 0.7785, 0.8653, 0.7488, 0.4333, 0.7488, 0.303, 0.7658, 0.3041, 0.7656, 0.4355, 0.5263, 0.5494, 0.6875, 0.5494, 0.6861, 0.5705, 0.5235, 0.5703, 0.7518, 0.9472, 0.6945, 0.9472, 0.6955, 0.9399, 0.7523, 0.9398, 0.4292, 0.7899, 0.4292, 0.8967, 0.4155, 0.895, 0.4154, 0.789, 0.8734, 0.849, 0.8734, 0.763, 0.8847, 0.7637, 0.8846, 0.8505, 0.5433, 0.02047, 0.6131, 0.01925, 0.6127, 0.02837, 0.5423, 0.02952, 0.09733, 0.6389, 0.2585, 0.6389, 0.2572, 0.66, 0.09459, 0.6598, 0.9365, 0.476, 0.9365, 0.5433, 0.9277, 0.5428, 0.9278, 0.4749, 0.03488, 0.7904, 0.03488, 0.8577, 0.02609, 0.8571, 0.02616, 0.7892, 0.9395, 0.1443, 0.9904, 0.1443, 0.99, 0.1509, 0.9387, 0.1509, 0.4352, 0.02579, 0.5408, 0.02579, 0.5399, 0.03957, 0.4334, 0.03946, 0.06343, 0.9271, 0.1414, 0.9255, 0.141, 0.9357, 0.0623, 0.9372, 0.9087, 0.33, 0.9088, 0.4133, 0.898, 0.4126, 0.898, 0.3286, 0.833, 0.5761, 0.702, 0.5761, 0.7031, 0.559, 0.8352, 0.5592, 0.8352, 0.4806, 0.7284, 0.4806, 0.7301, 0.4669, 0.8361, 0.4668, 0.9444, 0.2575, 0.9953, 0.2575, 0.9948, 0.2641, 0.9435, 0.2641, 0.8638, 0.2596, 0.8209, 0.2596, 0.8212, 0.254, 0.8645, 0.254, 0.898, 0.7485, 0.898, 0.664, 0.909, 0.6647, 0.9089, 0.75, 0.8146, 0.8307, 0.8231, 0.7956, 0.8276, 0.797, 0.819, 0.8324, 0.4264, 0.7573, 0.2926, 0.7572, 0.2949, 0.74, 0.4275, 0.74, 0.8261, 0.3973, 0.8261, 0.2885, 0.8403, 0.2895, 0.8402, 0.3992, 0.8402, 0.3992, 0.8403, 0.2895, 0.8537, 0.3029, 0.8535, 0.4126, 0.4275, 0.74, 0.2949, 0.74, 0.3081, 0.7243, 0.4408, 0.7243, 0.819, 0.8324, 0.8276, 0.797, 0.8331, 0.7984, 0.8245, 0.8337, 0.9089, 0.75, 0.909, 0.6647, 0.922, 0.6777, 0.9219, 0.763, 0.8645, 0.254, 0.8212, 0.254, 0.8083, 0.2411, 0.8516, 0.2411, 0.9435, 0.2641, 0.9948, 0.2641, 0.9948, 0.2815, 0.9435, 0.2814, 0.8361, 0.4668, 0.7301, 0.4669, 0.7301, 0.4486, 0.8361, 0.4485, 0.8352, 0.5592, 0.7031, 0.559, 0.7031, 0.5408, 0.8352, 0.5409, 0.898, 0.3286, 0.898, 0.4126, 0.8798, 0.4126, 0.8798, 0.3286, 0.0623, 0.9372, 0.141, 0.9357, 0.1414, 0.9597, 0.06277, 0.9612, 0.4334, 0.03946, 0.5399, 0.03957, 0.5269, 0.05256, 0.4203, 0.05245, 0.9387, 0.1509, 0.99, 0.1509, 0.99, 0.1682, 0.9386, 0.1682, 0.02616, 0.7892, 0.02609, 0.8571, 0.01312, 0.8701, 0.01319, 0.8022, 0.9278, 0.4749, 0.9277, 0.5428, 0.9147, 0.5557, 0.9148, 0.4878, 0.09459, 0.6598, 0.2572, 0.66, 0.2437, 0.6796, 0.08111, 0.6794, 0.5423, 0.02952, 0.6127, 0.02837, 0.6131, 0.05522, 0.5427, 0.05637, 0.8846, 0.8505, 0.8847, 0.7637, 0.9034, 0.7637, 0.9033, 0.8505, 0.4154, 0.789, 0.4155, 0.895, 0.3972, 0.895, 0.3971, 0.789, 0.7523, 0.9398, 0.6955, 0.9399, 0.6955, 0.9207, 0.7523, 0.9207, 0.5235, 0.5703, 0.6861, 0.5705, 0.6727, 0.5901, 0.5101, 0.5899, 0.7656, 0.4355, 0.7658, 0.3041, 0.7839, 0.3041, 0.7838, 0.4356, 0.7785, 0.8653, 0.6951, 0.8654, 0.6951, 0.8474, 0.7785, 0.8473, 0.005217, 0.6849, 0.05805, 0.6841, 0.05839, 0.7093, 0.005564, 0.71, 0.6254, 0.8555, 0.6341, 0.8201, 0.6396, 0.8214, 0.631, 0.8568, 0.3393, 0.5093, 0.3395, 0.2967, 0.3673, 0.2979, 0.3671, 0.5105, 0.1546, 0.9308, 0.2269, 0.9309, 0.2406, 0.9447, 0.1684, 0.9446, 0.09986, 0.4255, 0.01456, 0.4256, 0.01454, 0.4072, 0.09984, 0.4071, 0.8363, 0.2016, 0.8363, 0.09267, 0.8496, 0.106, 0.8496, 0.2149, 0.2519, 0.2561, 0.1964, 0.2341, 0.2007, 0.2233, 0.2561, 0.2453, 0.08019, 0.1439, 0.2585, 0.04434, 0.2585, 0.07303, 0.08019, 0.1726, 0.889, 0.115, 0.889, 0.2004, 0.8759, 0.2134, 0.8759, 0.128, 0.5881, 0.4424, 0.5882, 0.2733, 0.6104, 0.2738, 0.6102, 0.4429, 0.06616, 0.3936, 0.06616, 0.2216, 0.08874, 0.2221, 0.08874, 0.3941, 0.8073, 0.7297, 0.8584, 0.6787, 0.8722, 0.6924, 0.8211, 0.7435, 0.9036, 0.301, 0.9037, 0.2288, 0.9175, 0.2426, 0.9174, 0.3148, 0.4889, 0.9529, 0.5592, 0.9517, 0.5597, 0.9786, 0.4893, 0.9797, 0.4896, 0.8888, 0.5887, 0.8866, 0.5892, 0.9108, 0.4902, 0.913, 0.1758, 0.861, 0.2268, 0.8099, 0.2406, 0.8237, 0.1895, 0.8747, 0.2445, 0.5237, 0.03924, 0.5235, 0.05331, 0.4983, 0.2585, 0.4986, 0.6757, 0.8909, 0.6035, 0.8909, 0.6035, 0.8714, 0.6757, 0.8714, 0.2629, 0.6629, 0.4364, 0.6857, 0.4335, 0.7086, 0.26, 0.6857, 0.06275, 0.7436, 0.2362, 0.7664, 0.2334, 0.7892, 0.05989, 0.7664, 0.03348, 0.9388, 0.03348, 0.8843, 0.04646, 0.8973, 0.04646, 0.9518, 0.6757, 0.9609, 0.6295, 0.9608, 0.6157, 0.947, 0.6619, 0.9471, 0.8759, 0.5561, 0.8759, 0.4504, 0.8889, 0.4633, 0.8889, 0.569, 0.3124, 0.8277, 0.3635, 0.8788, 0.3497, 0.8925, 0.2987, 0.8415, 0.1055, 0.897, 0.1056, 0.7901, 0.1241, 0.7902, 0.1239, 0.897, 0.005217, 0.7397, 0.05805, 0.7389, 0.05839, 0.7641, 0.005564, 0.7649, 0.8046, 0.8469, 0.8046, 0.9315, 0.7917, 0.9444, 0.7917, 0.8598, 0.6789, 0.2538, 0.6789, 0.09355, 0.6999, 0.09314, 0.6999, 0.2533, 0.5176, 0.7549, 0.6491, 0.7549, 0.636, 0.7705, 0.5044, 0.7705, 0.4723, 0.4796, 0.4723, 0.2753, 0.499, 0.2744, 0.499, 0.4786, 0.8619, 0.6054, 0.9464, 0.6055, 0.9335, 0.6184, 0.849, 0.6183, 0.6638, 0.304, 0.6638, 0.4433, 0.6473, 0.4598, 0.6473, 0.3205, 0.8603, 0.8865, 0.8991, 0.9254, 0.8991, 0.9439, 0.8603, 0.905, 0.7338, 0.7479, 0.7338, 0.612, 0.7526, 0.612, 0.7526, 0.7479, 0.4006, 0.05484, 0.3452, 0.03283, 0.3495, 0.02201, 0.4049, 0.04402, 0.7656, 0.2182, 0.7656, 0.09295, 0.7804, 0.1055, 0.7804, 0.2307, 0.4732, 0.6178, 0.4767, 0.5638, 0.4838, 0.5645, 0.4803, 0.6185, 0.5783, 0.234, 0.5783, 0.07247, 0.5978, 0.08583, 0.5978, 0.2473, 0.6323, 0.05609, 0.7676, 0.05609, 0.7676, 0.07479, 0.6323, 0.07479, 0.9062, 0.03532, 0.9438, 0.07288, 0.9438, 0.0908, 0.9062, 0.05325, 0.9367, 0.9027, 0.9829, 0.9027, 0.9829, 0.9222, 0.9367, 0.9221, 0.8882, 0.04678, 0.7835, 0.04666, 0.7835, 0.02858, 0.8883, 0.0287, 0.5051, 0.6684, 0.6619, 0.6684, 0.6809, 0.6873, 0.524, 0.6873, 0.9588, 0.9877, 0.9588, 0.9364, 0.9761, 0.9364, 0.9761, 0.9877, 0.4735, 0.2714, 0.4737, 0.09641, 0.4967, 0.09691, 0.4965, 0.2719, 0.2814, 0.9225, 0.3766, 0.9204, 0.3771, 0.9437, 0.2819, 0.9458, 0.3859, 0.9374, 0.4659, 0.9358, 0.4663, 0.9602, 0.3864, 0.9618, 0.01829, 0.6338, 0.05773, 0.6338, 0.05773, 0.6504, 0.01829, 0.6504, 0.9427, 0.783, 0.9426, 0.8375, 0.9296, 0.8505, 0.9297, 0.796, 0.9297, 0.796, 0.9296, 0.8505, 0.9166, 0.8635, 0.9167, 0.8089, 0.01829, 0.6504, 0.05773, 0.6504, 0.04597, 0.6621, 0.006533, 0.6621, 0.3864, 0.9618, 0.4663, 0.9602, 0.3873, 0.9722, 0.3842, 0.9516, 0.2819, 0.9458, 0.3771, 0.9437, 0.283, 0.9582, 0.2792, 0.9336, 0.4965, 0.2719, 0.4967, 0.09691, 0.5178, 0.07581, 0.5176, 0.2508, 0.9761, 0.9877, 0.9761, 0.9364, 0.9884, 0.9487, 0.9883, 1.0, 0.524, 0.6873, 0.6809, 0.6873, 0.6679, 0.7063, 0.5111, 0.7063, 0.8883, 0.0287, 0.7835, 0.02858, 0.7708, 0.01578, 0.8755, 0.0159, 0.9367, 0.9221, 0.9829, 0.9222, 0.9691, 0.9359, 0.9229, 0.9359, 0.9062, 0.05325, 0.9438, 0.0908, 0.9259, 0.09082, 0.8883, 0.05327, 0.6323, 0.07479, 0.7676, 0.07479, 0.7541, 0.09082, 0.6187, 0.09082, 0.5978, 0.2473, 0.5978, 0.08583, 0.6173, 0.09919, 0.6173, 0.2607, 0.4803, 0.6185, 0.4838, 0.5645, 0.4874, 0.5105, 0.4874, 0.6185, 0.7804, 0.2307, 0.7804, 0.1055, 0.7953, 0.118, 0.7953, 0.2433, 0.4049, 0.04402, 0.3495, 0.02201, 0.2941, 0.0, 0.4073, 0.0366, 0.7526, 0.7479, 0.7526, 0.612, 0.7687, 0.6256, 0.7687, 0.7615, 0.8603, 0.905, 0.8991, 0.9439, 0.8806, 0.9439, 0.8417, 0.905, 0.6473, 0.3205, 0.6473, 0.4598, 0.6308, 0.4458, 0.6308, 0.3065, 0.849, 0.6183, 0.9335, 0.6184, 0.9206, 0.6313, 0.8361, 0.6312, 0.499, 0.4786, 0.499, 0.2744, 0.5241, 0.2884, 0.5241, 0.4926, 0.5044, 0.7705, 0.636, 0.7705, 0.6228, 0.7861, 0.4913, 0.7861, 0.6999, 0.2533, 0.6999, 0.09314, 0.7193, 0.1064, 0.7193, 0.2666, 0.7917, 0.8598, 0.7917, 0.9444, 0.7788, 0.9315, 0.7788, 0.8469, 0.005564, 0.7649, 0.05839, 0.7641, 0.006111, 0.7717, 0.004123, 0.7581, 0.1239, 0.897, 0.1241, 0.7902, 0.1371, 0.8032, 0.137, 0.91, 0.2987, 0.8415, 0.3497, 0.8925, 0.3303, 0.8925, 0.2792, 0.8415, 0.8889, 0.569, 0.8889, 0.4633, 0.9018, 0.4504, 0.9018, 0.5561, 0.6619, 0.9471, 0.6157, 0.947, 0.6019, 0.9332, 0.6482, 0.9333, 0.04646, 0.9518, 0.04646, 0.8973, 0.05945, 0.9103, 0.05945, 0.9648, 0.05989, 0.7664, 0.2334, 0.7892, 0.05839, 0.7892, 0.05839, 0.7436, 0.26, 0.6857, 0.4335, 0.7086, 0.2585, 0.7086, 0.2585, 0.6629, 0.6757, 0.8714, 0.6035, 0.8714, 0.5897, 0.8576, 0.6619, 0.8576, 0.2585, 0.4986, 0.05331, 0.4983, 0.02817, 0.4731, 0.2334, 0.4734, 0.1895, 0.8747, 0.2406, 0.8237, 0.2406, 0.8431, 0.1895, 0.8942, 0.4902, 0.913, 0.5892, 0.9108, 0.4913, 0.9259, 0.4874, 0.9004, 0.4893, 0.9797, 0.5597, 0.9786, 0.49, 0.9889, 0.4874, 0.9707, 0.9174, 0.3148, 0.9175, 0.2426, 0.9312, 0.2564, 0.9311, 0.3286, 0.8211, 0.7435, 0.8722, 0.6924, 0.8722, 0.7119, 0.8211, 0.763, 0.08874, 0.3941, 0.08874, 0.2221, 0.1095, 0.2013, 0.1095, 0.3733, 0.6102, 0.4429, 0.6104, 0.2738, 0.6308, 0.2878, 0.6307, 0.4569, 0.8759, 0.128, 0.8759, 0.2134, 0.8629, 0.2264, 0.8629, 0.141, 0.08019, 0.1726, 0.2585, 0.07303, 0.2585, 0.1017, 0.08019, 0.2013, 0.2561, 0.2453, 0.2007, 0.2233, 0.1453, 0.2013, 0.2585, 0.2379, 0.8496, 0.2149, 0.8496, 0.106, 0.8629, 0.1193, 0.8629, 0.2281, 0.09984, 0.4071, 0.01454, 0.4072, 0.001513, 0.3942, 0.08681, 0.3941, 0.1684, 0.9446, 0.2406, 0.9447, 0.2268, 0.9584, 0.1546, 0.9584, 0.3671, 0.5105, 0.3673, 0.2979, 0.3934, 0.2719, 0.3932, 0.4845, 0.631, 0.8568, 0.6396, 0.8214, 0.6482, 0.7861, 0.6357, 0.8576, 0.005564, 0.71, 0.05839, 0.7093, 0.006111, 0.7169, 0.004123, 0.7033, 0.7785, 0.8473, 0.6951, 0.8474, 0.6823, 0.8347, 0.7657, 0.8346, 0.7838, 0.4356, 0.7839, 0.3041, 0.7995, 0.2885, 0.7994, 0.42, 0.5101, 0.5899, 0.6727, 0.5901, 0.6592, 0.6097, 0.4966, 0.6095, 0.7523, 0.9207, 0.6955, 0.9207, 0.6819, 0.9072, 0.7387, 0.9071, 0.3971, 0.789, 0.3972, 0.895, 0.3843, 0.9079, 0.3842, 0.802, 0.9033, 0.8505, 0.9034, 0.7637, 0.9166, 0.777, 0.9165, 0.8637, 0.5427, 0.05637, 0.6131, 0.05522, 0.5435, 0.06555, 0.5408, 0.04737, 0.08111, 0.6794, 0.2437, 0.6796, 0.2302, 0.6992, 0.06764, 0.699, 0.9148, 0.4878, 0.9147, 0.5557, 0.9018, 0.5686, 0.9018, 0.5007, 0.01319, 0.8022, 0.01312, 0.8701, 0.000149, 0.883, 0.0002248, 0.8151, 0.9386, 0.1682, 0.99, 0.1682, 0.9777, 0.1805, 0.9264, 0.1804, 0.4203, 0.05245, 0.5269, 0.05256, 0.5138, 0.06555, 0.4073, 0.06543, 0.06277, 0.9612, 0.1414, 0.9597, 0.06364, 0.9715, 0.06056, 0.9512, 0.8798, 0.3286, 0.8798, 0.4126, 0.867, 0.4254, 0.867, 0.3414, 0.8352, 0.5409, 0.7031, 0.5408, 0.6875, 0.5251, 0.8196, 0.5253, 0.8361, 0.4485, 0.7301, 0.4486, 0.7172, 0.4357, 0.8231, 0.4356, 0.9435, 0.2814, 0.9948, 0.2815, 0.9826, 0.2937, 0.9312, 0.2936, 0.8516, 0.2411, 0.8083, 0.2411, 0.7954, 0.2281, 0.8387, 0.2282, 0.9219, 0.763, 0.922, 0.6777, 0.935, 0.6648, 0.9349, 0.75, 0.8245, 0.8337, 0.8331, 0.7984, 0.8417, 0.763, 0.8292, 0.8346, 0.4408, 0.7243, 0.3081, 0.7243, 0.2924, 0.7086, 0.4251, 0.7086, 0.8535, 0.4126, 0.8537, 0.3029, 0.867, 0.3163, 0.8669, 0.426])
me_randomtree3.use_remesh_preserve_volume = False
me_randomtree3.use_remesh_preserve_attributes = False
me_randomtree3.use_mirror_vertex_groups = False
me_randomtree3.update()

# ---- objects
ob_mesh = bpy.data.objects.new('Mesh', me_randomtree3)

# ---- transforms, parenting, visibility, modifiers, constraints
ob_mesh.location = (0.0, 0.0, 0.0)
ob_mesh.rotation_euler = (1.571, -0.0, 0.0)
ob_mesh.lineart.crease_threshold = 0.0

# ---- collection membership
col_collection_1.objects.link(ob_mesh)

# ---- scene / render settings (as saved in the file)
scene.frame_start = 1; scene.frame_end = 250; scene.frame_set(1)
scene.render.engine = 'BLENDER_EEVEE_NEXT'
scene.render.image_settings.color_mode = 'RGB'
scene.render.image_settings.compression = 90
scene.render.resolution_percentage = 50
scene.render.dither_intensity = 0.0
scene.render.bake_margin = 2
scene.render.bake_bias = 0.0
scene.cycles.use_denoising = False
scene.cycles.samples = 10
scene.cycles.sampling_pattern = 'TABULATED_SOBOL'
scene.cycles.light_sampling_threshold = 0.0
scene.cycles.use_adaptive_sampling = False
scene.cycles.use_light_tree = False
scene.cycles.blur_glossy = 0.0
scene.cycles.volume_bounces = 1
scene.cycles.pixel_filter_type = 'GAUSSIAN'
scene.cycles.sample_clamp_indirect = 0.0
scene.view_settings.view_transform = 'Standard'
bpy.context.view_layer.update()

# ---- added for rendering (the .blend has no active camera and no usable light): camera, sun
cam_auto = bpy.data.cameras.new('AutoCamera')
cam_auto.lens = 50.0
cam_auto.sensor_width = 36.0
cam_auto.clip_end = 1000.0
ob_auto_camera = bpy.data.objects.new('AutoCamera', cam_auto)
scene.collection.objects.link(ob_auto_camera)
ob_auto_camera.location = (9.33316, -10.7657, 8.28909)
ob_auto_camera.rotation_euler = (1.09748, -7.21219e-08, 0.694738)
scene.camera = ob_auto_camera
light_auto_sun = bpy.data.lights.new('AutoSun', 'SUN')
light_auto_sun.energy = 3.0
light_auto_sun.angle = 0.0523599
ob_auto_sun = bpy.data.objects.new('AutoSun', light_auto_sun)
scene.collection.objects.link(ob_auto_sun)
ob_auto_sun.rotation_euler = (0.872665, 0.174533, 0.523599)
bpy.context.view_layer.update()
